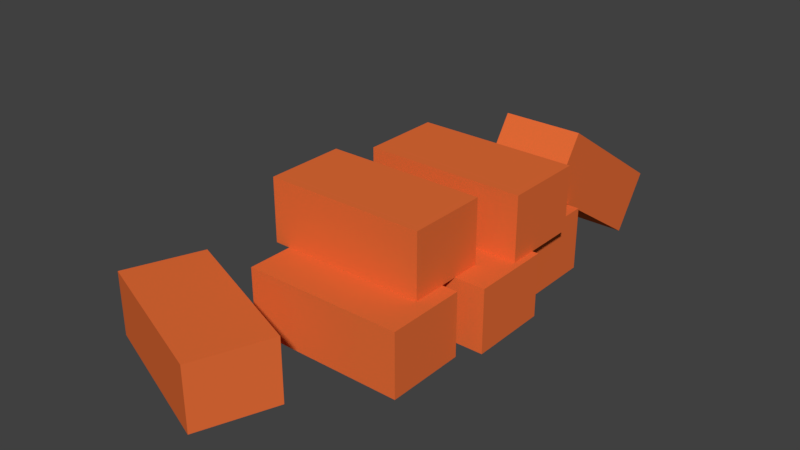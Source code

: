 # Source: bricks.blend  (saved by Blender 2.79.0; exported with 4.5.12 LTS)
import bpy
from mathutils import Matrix  # noqa: F401  (used for matrix-valued properties, if any)

bpy.ops.wm.read_factory_settings(use_empty=True)
scene = bpy.context.scene
scene.name = 'Scene'

# ---- collections
col_collection_1 = bpy.data.collections.new('Collection 1'); scene.collection.children.link(col_collection_1)

# ---- materials (node trees are filled in below, after node groups)
mat_material = bpy.data.materials.new('Material')
mat_material.alpha_threshold = 0.0
mat_material.use_transparent_shadow = False
mat_material.diffuse_color = (0.8, 0.1547, 0.03916, 1.0)
mat_material.roughness = 0.5
mat_material.specular_intensity = 0.1211
mat_material.line_color = (0.0, 0.0, 0.0, 1.0)
mat_material_001 = bpy.data.materials.new('Material.001')
mat_material_001.alpha_threshold = 0.0
mat_material_001.use_transparent_shadow = False
mat_material_001.diffuse_color = (0.8, 0.1547, 0.03916, 1.0)
mat_material_001.roughness = 0.5
mat_material_001.specular_intensity = 0.1211
mat_material_001.line_color = (0.0, 0.0, 0.0, 1.0)
mat_material_002 = bpy.data.materials.new('Material.002')
mat_material_002.alpha_threshold = 0.0
mat_material_002.use_transparent_shadow = False
mat_material_002.diffuse_color = (0.8, 0.1547, 0.03916, 1.0)
mat_material_002.roughness = 0.5
mat_material_002.specular_intensity = 0.1211
mat_material_002.line_color = (0.0, 0.0, 0.0, 1.0)
mat_material_003 = bpy.data.materials.new('Material.003')
mat_material_003.alpha_threshold = 0.0
mat_material_003.use_transparent_shadow = False
mat_material_003.diffuse_color = (0.8, 0.1547, 0.03916, 1.0)
mat_material_003.roughness = 0.5
mat_material_003.specular_intensity = 0.1211
mat_material_003.line_color = (0.0, 0.0, 0.0, 1.0)
mat_material_004 = bpy.data.materials.new('Material.004')
mat_material_004.alpha_threshold = 0.0
mat_material_004.use_transparent_shadow = False
mat_material_004.diffuse_color = (0.8, 0.1547, 0.03916, 1.0)
mat_material_004.roughness = 0.5
mat_material_004.specular_intensity = 0.1211
mat_material_004.line_color = (0.0, 0.0, 0.0, 1.0)
mat_material_005 = bpy.data.materials.new('Material.005')
mat_material_005.alpha_threshold = 0.0
mat_material_005.use_transparent_shadow = False
mat_material_005.diffuse_color = (0.8, 0.1547, 0.03916, 1.0)
mat_material_005.roughness = 0.5
mat_material_005.specular_intensity = 0.1211
mat_material_005.line_color = (0.0, 0.0, 0.0, 1.0)
mat_material_006 = bpy.data.materials.new('Material.006')
mat_material_006.alpha_threshold = 0.0
mat_material_006.use_transparent_shadow = False
mat_material_006.diffuse_color = (0.8, 0.1547, 0.03916, 1.0)
mat_material_006.roughness = 0.5
mat_material_006.specular_intensity = 0.1211
mat_material_006.line_color = (0.0, 0.0, 0.0, 1.0)

# ---- material node trees

# ---- world
world_world = bpy.data.worlds.new('World'); scene.world = world_world
world_world.color = (0.05088, 0.05088, 0.05088)
world_world.use_sun_shadow = False
world_world.sun_shadow_jitter_overblur = 0.0
world_world.cycles.sampling_method = 'MANUAL'

# ---- meshes
me_cube = bpy.data.meshes.new('Cube')
me_cube.from_pydata([(1.0, 1.0, -1.0), (1.0, -1.0, -1.0), (-1.0, -1.0, -1.0), (-1.0, 1.0, -1.0), (1.0, 1.0, 1.0), (1.0, -1.0, 1.0), (-1.0, -1.0, 1.0), (-1.0, 1.0, 1.0)], [], [(0, 1, 2, 3), (4, 7, 6, 5), (0, 4, 5, 1), (1, 5, 6, 2), (2, 6, 7, 3), (4, 0, 3, 7)])
me_cube.materials.append(mat_material)
me_cube.use_remesh_preserve_volume = False
me_cube.use_remesh_preserve_attributes = False
me_cube.use_mirror_vertex_groups = False
me_cube.update()
me_cube_001 = bpy.data.meshes.new('Cube.001')
me_cube_001.from_pydata([(1.0, 1.0, -1.0), (1.0, -1.0, -1.0), (-1.0, -1.0, -1.0), (-1.0, 1.0, -1.0), (1.0, 1.0, 1.0), (1.0, -1.0, 1.0), (-1.0, -1.0, 1.0), (-1.0, 1.0, 1.0)], [], [(0, 1, 2, 3), (4, 7, 6, 5), (0, 4, 5, 1), (1, 5, 6, 2), (2, 6, 7, 3), (4, 0, 3, 7)])
me_cube_001.materials.append(mat_material_001)
me_cube_001.use_remesh_preserve_volume = False
me_cube_001.use_remesh_preserve_attributes = False
me_cube_001.use_mirror_vertex_groups = False
me_cube_001.update()
me_cube_002 = bpy.data.meshes.new('Cube.002')
me_cube_002.from_pydata([(1.0, 1.0, -1.0), (1.0, -1.0, -1.0), (-1.0, -1.0, -1.0), (-1.0, 1.0, -1.0), (1.0, 1.0, 1.0), (1.0, -1.0, 1.0), (-1.0, -1.0, 1.0), (-1.0, 1.0, 1.0)], [], [(0, 1, 2, 3), (4, 7, 6, 5), (0, 4, 5, 1), (1, 5, 6, 2), (2, 6, 7, 3), (4, 0, 3, 7)])
me_cube_002.materials.append(mat_material_002)
me_cube_002.use_remesh_preserve_volume = False
me_cube_002.use_remesh_preserve_attributes = False
me_cube_002.use_mirror_vertex_groups = False
me_cube_002.update()
me_cube_003 = bpy.data.meshes.new('Cube.003')
me_cube_003.from_pydata([(1.0, 1.0, -1.0), (1.0, -1.0, -1.0), (-1.0, -1.0, -1.0), (-1.0, 1.0, -1.0), (1.0, 1.0, 1.0), (1.0, -1.0, 1.0), (-1.0, -1.0, 1.0), (-1.0, 1.0, 1.0)], [], [(0, 1, 2, 3), (4, 7, 6, 5), (0, 4, 5, 1), (1, 5, 6, 2), (2, 6, 7, 3), (4, 0, 3, 7)])
_uv = me_cube_003.uv_layers.new(name='UVMap')
_uv.uv.foreach_set('vector', [1.987e-08, 0.6667, 0.3333, 0.6667, 0.3333, 1.0, 0.0, 1.0, 0.3333, 0.3333, 0.3333, 0.6667, 4.967e-08, 0.6667, 0.0, 0.3333, 0.6667, 0.3333, 0.3333, 0.3333, 0.3333, 0.0, 0.6667, 1.987e-08, 2.98e-08, 0.3333, 0.0, 1.291e-07, 0.3333, 0.0, 0.3333, 0.3333, 1.0, 0.3333, 0.6667, 0.3333, 0.6667, 8.941e-08, 1.0, 0.0, 0.3333, 0.3333, 0.6667, 0.3333, 0.6667, 0.6667, 0.3333, 0.6667])
me_cube_003.materials.append(mat_material_003)
me_cube_003.use_remesh_preserve_volume = False
me_cube_003.use_remesh_preserve_attributes = False
me_cube_003.use_mirror_vertex_groups = False
me_cube_003.update()
me_cube_004 = bpy.data.meshes.new('Cube.004')
me_cube_004.from_pydata([(1.0, 1.0, -1.0), (1.0, -1.0, -1.0), (-1.0, -1.0, -1.0), (-1.0, 1.0, -1.0), (1.0, 1.0, 1.0), (1.0, -1.0, 1.0), (-1.0, -1.0, 1.0), (-1.0, 1.0, 1.0)], [], [(0, 1, 2, 3), (4, 7, 6, 5), (0, 4, 5, 1), (1, 5, 6, 2), (2, 6, 7, 3), (4, 0, 3, 7)])
me_cube_004.materials.append(mat_material_004)
me_cube_004.use_remesh_preserve_volume = False
me_cube_004.use_remesh_preserve_attributes = False
me_cube_004.use_mirror_vertex_groups = False
me_cube_004.update()
me_cube_005 = bpy.data.meshes.new('Cube.005')
me_cube_005.from_pydata([(1.0, 1.0, -1.0), (1.0, -1.0, -1.0), (-1.0, -1.0, -1.0), (-1.0, 1.0, -1.0), (1.0, 1.0, 1.0), (1.0, -1.0, 1.0), (-1.0, -1.0, 1.0), (-1.0, 1.0, 1.0)], [], [(0, 1, 2, 3), (4, 7, 6, 5), (0, 4, 5, 1), (1, 5, 6, 2), (2, 6, 7, 3), (4, 0, 3, 7)])
me_cube_005.materials.append(mat_material_005)
me_cube_005.use_remesh_preserve_volume = False
me_cube_005.use_remesh_preserve_attributes = False
me_cube_005.use_mirror_vertex_groups = False
me_cube_005.update()
me_cube_006 = bpy.data.meshes.new('Cube.006')
me_cube_006.from_pydata([(1.0, 1.0, -1.0), (1.0, -1.0, -1.0), (-1.0, -1.0, -1.0), (-1.0, 1.0, -1.0), (1.0, 1.0, 1.0), (1.0, -1.0, 1.0), (-1.0, -1.0, 1.0), (-1.0, 1.0, 1.0)], [], [(0, 1, 2, 3), (4, 7, 6, 5), (0, 4, 5, 1), (1, 5, 6, 2), (2, 6, 7, 3), (4, 0, 3, 7)])
me_cube_006.materials.append(mat_material_006)
me_cube_006.use_remesh_preserve_volume = False
me_cube_006.use_remesh_preserve_attributes = False
me_cube_006.use_mirror_vertex_groups = False
me_cube_006.update()

# ---- objects
ob_cube = bpy.data.objects.new('Cube', me_cube)
ob_cube_001 = bpy.data.objects.new('Cube.001', me_cube_001)
ob_cube_002 = bpy.data.objects.new('Cube.002', me_cube_002)
ob_cube_003 = bpy.data.objects.new('Cube.003', me_cube_003)
ob_cube_004 = bpy.data.objects.new('Cube.004', me_cube_004)
ob_cube_005 = bpy.data.objects.new('Cube.005', me_cube_005)
ob_cube_006 = bpy.data.objects.new('Cube.006', me_cube_006)

# ---- transforms, parenting, visibility, modifiers, constraints
ob_cube.location = (0.04597, 0.0, 0.0)
ob_cube.scale = (0.25, 0.125, 0.1)
ob_cube.lock_rotations_4d = False
ob_cube.empty_display_type = 'ARROWS'
ob_cube.lineart.crease_threshold = 0.0
ob_cube_001.location = (-0.01732, 0.3099, 0.0)
ob_cube_001.scale = (0.25, 0.125, 0.1)
ob_cube_001.lock_rotations_4d = False
ob_cube_001.empty_display_type = 'ARROWS'
ob_cube_001.lineart.crease_threshold = 0.0
ob_cube_002.location = (0.0, -0.304, 0.0)
ob_cube_002.scale = (0.25, 0.125, 0.1)
ob_cube_002.lock_rotations_4d = False
ob_cube_002.empty_display_type = 'ARROWS'
ob_cube_002.lineart.crease_threshold = 0.0
ob_cube_003.location = (-0.04879, -0.1599, 0.2)
ob_cube_003.scale = (0.25, 0.125, 0.1)
ob_cube_003.lock_rotations_4d = False
ob_cube_003.empty_display_type = 'ARROWS'
ob_cube_003.lineart.crease_threshold = 0.0
ob_cube_004.location = (0.0266, 0.1653, 0.2)
ob_cube_004.scale = (0.25, 0.125, 0.1)
ob_cube_004.lock_rotations_4d = False
ob_cube_004.empty_display_type = 'ARROWS'
ob_cube_004.lineart.crease_threshold = 0.0
ob_cube_005.location = (0.07013, 0.6212, 0.09829)
ob_cube_005.rotation_euler = (5.54e-09, -0.5809, -1.571)
ob_cube_005.scale = (0.25, 0.125, 0.1)
ob_cube_005.lock_rotations_4d = False
ob_cube_005.empty_display_type = 'ARROWS'
ob_cube_005.lineart.crease_threshold = 0.0
ob_cube_006.location = (-0.2276, -0.644, 0.0)
ob_cube_006.rotation_euler = (0.0, -0.0, -0.3695)
ob_cube_006.scale = (0.25, 0.125, 0.1)
ob_cube_006.lock_rotations_4d = False
ob_cube_006.empty_display_type = 'ARROWS'
ob_cube_006.lineart.crease_threshold = 0.0

# ---- collection membership
col_collection_1.objects.link(ob_cube)
col_collection_1.objects.link(ob_cube_001)
col_collection_1.objects.link(ob_cube_002)
col_collection_1.objects.link(ob_cube_003)
col_collection_1.objects.link(ob_cube_004)
col_collection_1.objects.link(ob_cube_005)
col_collection_1.objects.link(ob_cube_006)

# ---- scene / render settings (as saved in the file)
scene.frame_start = 1; scene.frame_end = 250; scene.frame_set(1)
scene.render.engine = 'BLENDER_EEVEE_NEXT'
scene.render.resolution_percentage = 50
scene.render.dither_intensity = 0.0
scene.cycles.use_denoising = False
scene.cycles.samples = 128
scene.cycles.sampling_pattern = 'TABULATED_SOBOL'
scene.cycles.use_adaptive_sampling = False
scene.cycles.use_light_tree = False
scene.cycles.blur_glossy = 0.0
scene.cycles.sample_clamp_indirect = 0.0
scene.view_settings.view_transform = 'Standard'
bpy.context.view_layer.update()

# ---- added for rendering (the .blend has no active camera and no usable light): camera, sun
cam_auto = bpy.data.cameras.new('AutoCamera')
cam_auto.lens = 50.0
cam_auto.sensor_width = 36.0
cam_auto.clip_end = 1000.0
ob_auto_camera = bpy.data.objects.new('AutoCamera', cam_auto)
scene.collection.objects.link(ob_auto_camera)
ob_auto_camera.location = (1.71079, -2.16182, 1.55088)
ob_auto_camera.rotation_euler = (1.09748, -7.21219e-08, 0.694738)
scene.camera = ob_auto_camera
light_auto_sun = bpy.data.lights.new('AutoSun', 'SUN')
light_auto_sun.energy = 3.0
light_auto_sun.angle = 0.0523599
ob_auto_sun = bpy.data.objects.new('AutoSun', light_auto_sun)
scene.collection.objects.link(ob_auto_sun)
ob_auto_sun.rotation_euler = (0.872665, 0.174533, 0.523599)
bpy.context.view_layer.update()
